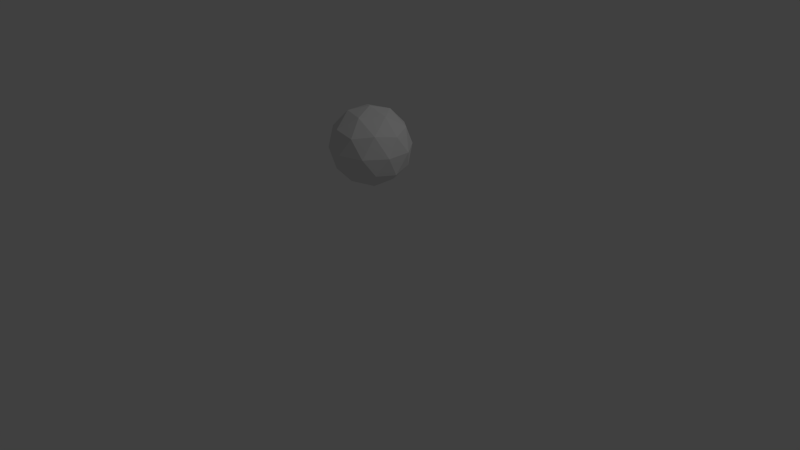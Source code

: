 # Source: asteroid_2.blend  (saved by Blender 2.75.0; exported with 4.5.12 LTS)
import bpy
from mathutils import Matrix  # noqa: F401  (used for matrix-valued properties, if any)

bpy.ops.wm.read_factory_settings(use_empty=True)
scene = bpy.context.scene
scene.name = 'Scene'

# ---- collections
col_collection_1 = bpy.data.collections.new('Collection 1'); scene.collection.children.link(col_collection_1)

# ---- world
world_world = bpy.data.worlds.new('World'); scene.world = world_world
world_world.color = (0.05088, 0.05088, 0.05088)
world_world.use_sun_shadow = False
world_world.sun_shadow_jitter_overblur = 0.0
world_world.cycles.sampling_method = 'MANUAL'
world_world.cycles.sample_map_resolution = 256

# ---- cameras
cam_camera = bpy.data.cameras.new('Camera')
cam_camera.clip_end = 100.0
cam_camera.lens = 35.0
cam_camera.sensor_width = 32.0
cam_camera.sensor_height = 18.0
cam_camera.ortho_scale = 7.314
cam_camera.dof.focus_distance = 0.0
cam_camera.dof.aperture_fstop = 128.0

# ---- lights
light_lamp = bpy.data.lights.new('Lamp', 'POINT')
light_lamp.transmission_factor = 0.0
light_lamp.cutoff_distance = 30.0
light_lamp.energy = 100.0
light_lamp.shadow_buffer_clip_start = 1.001
light_lamp.shadow_soft_size = 0.1
light_lamp.shadow_maximum_resolution = 0.006
light_lamp.use_absolute_resolution = True
light_lamp.cycles.use_multiple_importance_sampling = False

# ---- meshes
me_icosphere = bpy.data.meshes.new('Icosphere')
me_icosphere.from_pydata([(0.0, 0.0, -1.0), (0.7236, -0.5257, -0.4472), (-0.2764, -0.8506, -0.4472), (-0.8944, 0.0, -0.4472), (-0.2764, 0.8506, -0.4472), (0.7236, 0.5257, -0.4472), (0.2764, -0.8506, 0.4472), (-0.7236, -0.5257, 0.4472), (-0.7236, 0.5257, 0.4472), (0.2764, 0.8506, 0.4472), (0.8944, 0.0, 0.4472), (0.0, 0.0, 1.0), (-0.1625, -0.5, -0.8507), (0.4253, -0.309, -0.8507), (0.2629, -0.809, -0.5257), (0.8506, 0.0, -0.5257), (0.4253, 0.309, -0.8507), (-0.5257, 0.0, -0.8507), (-0.6882, -0.5, -0.5257), (-0.1625, 0.5, -0.8507), (-0.6882, 0.5, -0.5257), (0.2629, 0.809, -0.5257), (0.9511, -0.309, 0.0), (0.9511, 0.309, 0.0), (0.0, -1.0, 0.0), (0.5878, -0.809, 0.0), (-0.9511, -0.309, 0.0), (-0.5878, -0.809, 0.0), (-0.5878, 0.809, 0.0), (-0.9511, 0.309, 0.0), (0.5878, 0.809, 0.0), (0.0, 1.0, 0.0), (0.6882, -0.5, 0.5257), (-0.2629, -0.809, 0.5257), (-0.8506, 0.0, 0.5257), (-0.2629, 0.809, 0.5257), (0.6882, 0.5, 0.5257), (0.1625, -0.5, 0.8507), (0.5257, 0.0, 0.8507), (-0.4253, -0.309, 0.8507), (-0.4253, 0.309, 0.8507), (0.1625, 0.5, 0.8507)], [], [(0, 13, 12), (1, 13, 15), (0, 12, 17), (0, 17, 19), (0, 19, 16), (1, 15, 22), (2, 14, 24), (3, 18, 26), (4, 20, 28), (5, 21, 30), (1, 22, 25), (2, 24, 27), (3, 26, 29), (4, 28, 31), (5, 30, 23), (6, 32, 37), (7, 33, 39), (8, 34, 40), (9, 35, 41), (10, 36, 38), (38, 41, 11), (38, 36, 41), (36, 9, 41), (41, 40, 11), (41, 35, 40), (35, 8, 40), (40, 39, 11), (40, 34, 39), (34, 7, 39), (39, 37, 11), (39, 33, 37), (33, 6, 37), (37, 38, 11), (37, 32, 38), (32, 10, 38), (23, 36, 10), (23, 30, 36), (30, 9, 36), (31, 35, 9), (31, 28, 35), (28, 8, 35), (29, 34, 8), (29, 26, 34), (26, 7, 34), (27, 33, 7), (27, 24, 33), (24, 6, 33), (25, 32, 6), (25, 22, 32), (22, 10, 32), (30, 31, 9), (30, 21, 31), (21, 4, 31), (28, 29, 8), (28, 20, 29), (20, 3, 29), (26, 27, 7), (26, 18, 27), (18, 2, 27), (24, 25, 6), (24, 14, 25), (14, 1, 25), (22, 23, 10), (22, 15, 23), (15, 5, 23), (16, 21, 5), (16, 19, 21), (19, 4, 21), (19, 20, 4), (19, 17, 20), (17, 3, 20), (17, 18, 3), (17, 12, 18), (12, 2, 18), (15, 16, 5), (15, 13, 16), (13, 0, 16), (12, 14, 2), (12, 13, 14), (13, 1, 14)])
me_icosphere.use_remesh_preserve_volume = False
me_icosphere.use_remesh_preserve_attributes = False
me_icosphere.use_mirror_vertex_groups = False
me_icosphere.update()

# ---- objects
ob_icosphere = bpy.data.objects.new('Icosphere', me_icosphere)
ob_lamp = bpy.data.objects.new('Lamp', light_lamp)
ob_camera = bpy.data.objects.new('Camera', cam_camera)

# ---- transforms, parenting, visibility, modifiers, constraints
ob_icosphere.location = (0.0, 0.0, 1.5)
ob_icosphere.scale = (0.5257, 0.5, 0.5)
ob_icosphere.lineart.crease_threshold = 0.0
ob_lamp.location = (4.076, 1.005, 5.904)
ob_lamp.rotation_euler = (0.6503, 0.05522, 1.866)
ob_lamp.lock_rotations_4d = False
ob_lamp.empty_display_type = 'ARROWS'
ob_lamp.color = (0.0, 0.0, 0.0, 0.0)
ob_lamp.hide_viewport = True
ob_lamp.lineart.crease_threshold = 0.0
ob_camera.location = (7.481, -6.508, 5.344)
ob_camera.rotation_euler = (1.109, 0.01082, 0.8149)
ob_camera.lock_rotations_4d = False
ob_camera.empty_display_type = 'ARROWS'
ob_camera.color = (0.0, 0.0, 0.0, 0.0)
ob_camera.hide_viewport = True
ob_camera.display_type = 'WIRE'
ob_camera.lineart.crease_threshold = 0.0

# ---- collection membership
col_collection_1.objects.link(ob_icosphere)
col_collection_1.objects.link(ob_lamp)
col_collection_1.objects.link(ob_camera)

# ---- scene / render settings (as saved in the file)
scene.camera = ob_camera
scene.frame_start = 1; scene.frame_end = 250; scene.frame_set(1)
scene.render.engine = 'BLENDER_EEVEE_NEXT'
scene.render.resolution_percentage = 50
scene.render.dither_intensity = 0.0
scene.cycles.use_denoising = False
scene.cycles.samples = 10
scene.cycles.sampling_pattern = 'TABULATED_SOBOL'
scene.cycles.light_sampling_threshold = 0.0
scene.cycles.use_adaptive_sampling = False
scene.cycles.use_light_tree = False
scene.cycles.blur_glossy = 0.0
scene.cycles.pixel_filter_type = 'GAUSSIAN'
scene.cycles.sample_clamp_indirect = 0.0
scene.view_settings.view_transform = 'Standard'
bpy.context.view_layer.update()
